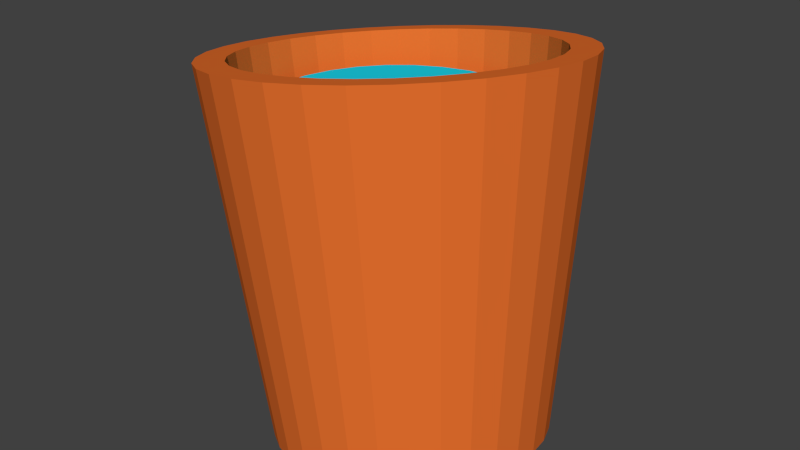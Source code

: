 # Source: Bucket.blend  (saved by Blender 2.73.0; exported with 4.5.12 LTS)
import bpy
from mathutils import Matrix  # noqa: F401  (used for matrix-valued properties, if any)

bpy.ops.wm.read_factory_settings(use_empty=True)
scene = bpy.context.scene
scene.name = 'Scene'

# ---- collections
col_collection_1 = bpy.data.collections.new('Collection 1'); scene.collection.children.link(col_collection_1)

# ---- materials (node trees are filled in below, after node groups)
mat_material_002 = bpy.data.materials.new('Material.002')
mat_material_002.alpha_threshold = 0.0
mat_material_002.use_transparent_shadow = False
mat_material_002.diffuse_color = (0.01048, 0.6275, 0.8, 1.0)
mat_material_002.roughness = 0.5
mat_material_001 = bpy.data.materials.new('Material.001')
mat_material_001.alpha_threshold = 0.0
mat_material_001.use_transparent_shadow = False
mat_material_001.diffuse_color = (0.8, 0.162, 0.02701, 1.0)
mat_material_001.roughness = 0.5

# ---- material node trees

# ---- world
world_world = bpy.data.worlds.new('World'); scene.world = world_world
world_world.color = (0.05088, 0.05088, 0.05088)
world_world.use_sun_shadow = False
world_world.sun_shadow_jitter_overblur = 0.0
world_world.cycles.sampling_method = 'MANUAL'
world_world.cycles.sample_map_resolution = 256

# ---- meshes
me_circle_001 = bpy.data.meshes.new('Circle.001')
me_circle_001.from_pydata([(-3.313, 3.692, -0.4026), (-3.359, 3.54, -0.4026), (-4.266, 4.645, -0.4026), (-4.108, 4.661, -0.4026), (-4.681, 3.277, -0.4026), (-4.782, 3.4, -0.4026), (-3.95, 4.645, -0.4026), (-3.434, 3.4, -0.4026), (-3.534, 3.277, -0.4026), (-4.857, 3.54, -0.4026), (-4.903, 3.692, -0.4026), (-3.798, 4.599, -0.4026), (-3.657, 4.524, -0.4026), (-3.657, 3.176, -0.4026), (-3.798, 3.101, -0.4026), (-4.919, 3.85, -0.4026), (-4.903, 4.008, -0.4026), (-3.534, 4.423, -0.4026), (-3.434, 4.301, -0.4026), (-3.95, 3.055, -0.4026), (-4.108, 3.039, -0.4026), (-4.857, 4.16, -0.4026), (-4.782, 4.301, -0.4026), (-3.359, 4.16, -0.4026), (-3.313, 4.008, -0.4026), (-4.681, 4.423, -0.4026), (-4.558, 4.524, -0.4026), (-4.266, 3.055, -0.4026), (-4.418, 3.101, -0.4026), (-3.297, 3.85, -0.4026), (-4.418, 4.599, -0.4026), (-4.558, 3.176, -0.4026)], [], [(28, 31, 4, 5, 9, 10, 15, 16, 21, 22, 25, 26, 30, 2, 3, 6, 11, 12, 17, 18, 23, 24, 29, 0, 1, 7, 8, 13, 14, 19, 20, 27)])
me_circle_001.materials.append(mat_material_002)
me_circle_001.use_remesh_preserve_volume = False
me_circle_001.use_remesh_preserve_attributes = False
me_circle_001.use_mirror_vertex_groups = False
me_circle_001.update()
me_circle = bpy.data.meshes.new('Circle')
me_circle.from_pydata([(-0.1723, 1.086, 0.2661), (-0.3631, 1.047, 0.2428), (-0.5433, 0.9721, 0.2252), (-0.7061, 0.8634, 0.214), (-0.8451, 0.7252, 0.2096), (-0.955, 0.563, 0.2122), (-1.032, 0.3828, 0.2217), (-1.072, 0.1916, 0.2378), (-1.075, -0.003173, 0.2597), (-1.039, -0.1941, 0.2867), (-0.9675, -0.3738, 0.3178), (-0.8618, -0.5355, 0.3517), (-0.7265, -0.6728, 0.3871), (-0.5666, -0.7805, 0.4227), (-0.3884, -0.8545, 0.457), (-0.1986, -0.8919, 0.4889), (-0.004607, -0.8913, 0.5171), (0.1862, -0.8527, 0.5404), (0.3664, -0.7776, 0.558), (0.5291, -0.6689, 0.5692), (0.6682, -0.5308, 0.5736), (0.7781, -0.3685, 0.5709), (0.8547, -0.1883, 0.5614), (0.8951, 0.002844, 0.5454), (0.8977, 0.1976, 0.5235), (0.8624, 0.3886, 0.4965), (0.7905, 0.5683, 0.4654), (0.6849, 0.7299, 0.4315), (0.5496, 0.8672, 0.3961), (0.3897, 0.975, 0.3605), (0.2114, 1.049, 0.3261), (0.02167, 1.086, 0.2943), (0.1351, 0.6052, -1.667), (-0.006362, 0.5765, -1.685), (-0.14, 0.5209, -1.698), (-0.2607, 0.4402, -1.706), (-0.3638, 0.3378, -1.709), (-0.4454, 0.2174, -1.707), (-0.5022, 0.08375, -1.7), (-0.5322, -0.05803, -1.688), (-0.5341, -0.2025, -1.672), (-0.5079, -0.3441, -1.652), (-0.4546, -0.4774, -1.629), (-0.3763, -0.5973, -1.604), (-0.2759, -0.6991, -1.578), (-0.1573, -0.779, -1.551), (-0.0251, -0.8339, -1.526), (0.1157, -0.8617, -1.502), (0.2595, -0.8612, -1.481), (0.401, -0.8326, -1.464), (0.5347, -0.7769, -1.451), (0.6554, -0.6963, -1.443), (0.7585, -0.5938, -1.439), (0.8401, -0.4735, -1.441), (0.8969, -0.3398, -1.448), (0.9269, -0.198, -1.46), (0.9288, -0.05357, -1.476), (0.9026, 0.08804, -1.497), (0.8493, 0.2213, -1.52), (0.771, 0.3412, -1.545), (0.6706, 0.4431, -1.571), (0.552, 0.523, -1.597), (0.4198, 0.5779, -1.623), (0.279, 0.6056, -1.646), (-0.1592, 0.9304, 0.2858), (-0.3199, 0.8979, 0.2662), (-0.4718, 0.8346, 0.2514), (-0.609, 0.743, 0.2419), (-0.7262, 0.6265, 0.2382), (-0.8188, 0.4898, 0.2404), (-0.8834, 0.3379, 0.2484), (-0.9175, 0.1768, 0.262), (-0.9196, 0.01261, 0.2805), (-0.8899, -0.1483, 0.3032), (-0.8293, -0.2998, 0.3294), (-0.7403, -0.436, 0.3579), (-0.6262, -0.5517, 0.3878), (-0.4915, -0.6425, 0.4178), (-0.3412, -0.7049, 0.4468), (-0.1813, -0.7364, 0.4736), (-0.01779, -0.7359, 0.4973), (0.143, -0.7034, 0.517), (0.2949, -0.6401, 0.5318), (0.4321, -0.5485, 0.5413), (0.5492, -0.4321, 0.545), (0.6419, -0.2953, 0.5428), (0.7065, -0.1434, 0.5347), (0.7405, 0.01768, 0.5212), (0.7427, 0.1818, 0.5027), (0.7129, 0.3428, 0.48), (0.6524, 0.4942, 0.4538), (0.5633, 0.6305, 0.4253), (0.4493, 0.7462, 0.3954), (0.3145, 0.837, 0.3654), (0.1643, 0.8994, 0.3364), (0.004354, 0.9309, 0.3096), (0.1426, 0.509, -1.65), (0.01978, 0.4841, -1.665), (-0.09625, 0.4358, -1.676), (-0.201, 0.3658, -1.684), (-0.2905, 0.2769, -1.686), (-0.3613, 0.1724, -1.685), (-0.4106, 0.05638, -1.679), (-0.4366, -0.06669, -1.668), (-0.4383, -0.1921, -1.654), (-0.4156, -0.315, -1.637), (-0.3693, -0.4307, -1.617), (-0.3013, -0.5348, -1.595), (-0.2142, -0.6232, -1.572), (-0.1112, -0.6925, -1.549), (0.003515, -0.7402, -1.527), (0.1257, -0.7643, -1.507), (0.2506, -0.7639, -1.488), (0.3734, -0.7391, -1.473), (0.4895, -0.6907, -1.462), (0.5942, -0.6207, -1.455), (0.6837, -0.5318, -1.452), (0.7545, -0.4273, -1.454), (0.8038, -0.3113, -1.46), (0.8298, -0.1882, -1.47), (0.8315, -0.06281, -1.484), (0.8088, 0.06011, -1.502), (0.7625, 0.1758, -1.522), (0.6945, 0.2799, -1.543), (0.6074, 0.3683, -1.566), (0.5044, 0.4376, -1.589), (0.3897, 0.4853, -1.611), (0.2675, 0.5094, -1.632), (0.7549, -0.01549, 0.2005), (0.7222, -0.1705, 0.2135), (-0.2652, 0.8312, -0.04486), (-0.1105, 0.8625, -0.02596), (-0.5598, -0.5633, 0.07209), (-0.6696, -0.4519, 0.04338), (0.04674, 0.863, -0.003147), (0.66, -0.3166, 0.2212), (0.5709, -0.4481, 0.2233), (-0.7552, -0.3209, 0.01592), (-0.8135, -0.1752, -0.009251), (0.2006, 0.8327, 0.0227), (0.3451, 0.7727, 0.05058), (0.4582, -0.5601, 0.2197), (0.3262, -0.6483, 0.2107), (-0.8421, -0.02036, -0.03115), (-0.84, 0.1376, -0.04894), (0.4747, 0.6853, 0.07944), (0.5845, 0.574, 0.1081), (0.1801, -0.7092, 0.1964), (0.02544, -0.7404, 0.1775), (-0.8073, 0.2925, -0.06194), (-0.7451, 0.4386, -0.06965), (0.6701, 0.443, 0.1356), (0.7284, 0.2972, 0.1608), (-0.656, 0.5702, -0.07177), (-0.5433, 0.6822, -0.06822), (-0.1319, -0.7409, 0.1547), (-0.2857, -0.7106, 0.1288), (0.757, 0.1424, 0.1827), (-0.4113, 0.7704, -0.05913), (-0.4302, -0.6506, 0.1009)], [], [(30, 31, 63, 62), (19, 20, 52, 51), (8, 9, 41, 40), (28, 29, 61, 60), (17, 18, 50, 49), (6, 7, 39, 38), (26, 27, 59, 58), (4, 5, 37, 36), (15, 16, 48, 47), (24, 25, 57, 56), (2, 3, 35, 34), (13, 14, 46, 45), (22, 23, 55, 54), (0, 1, 33, 32), (11, 12, 44, 43), (31, 0, 32, 63), (20, 21, 53, 52), (9, 10, 42, 41), (29, 30, 62, 61), (18, 19, 51, 50), (7, 8, 40, 39), (27, 28, 60, 59), (16, 17, 49, 48), (5, 6, 38, 37), (25, 26, 58, 57), (3, 4, 36, 35), (14, 15, 47, 46), (23, 24, 56, 55), (1, 2, 34, 33), (12, 13, 45, 44), (21, 22, 54, 53), (10, 11, 43, 42), (33, 34, 35, 36, 37, 38, 39, 40, 41, 42, 43, 44, 45, 46, 47, 48, 49, 50, 51, 52, 53, 54, 55, 56, 57, 58, 59, 60, 61, 62, 63, 32), (31, 30, 94, 95), (20, 19, 83, 84), (9, 8, 72, 73), (29, 28, 92, 93), (18, 17, 81, 82), (7, 6, 70, 71), (27, 26, 90, 91), (5, 4, 68, 69), (16, 15, 79, 80), (25, 24, 88, 89), (3, 2, 66, 67), (14, 13, 77, 78), (23, 22, 86, 87), (1, 0, 64, 65), (12, 11, 75, 76), (0, 31, 95, 64), (21, 20, 84, 85), (10, 9, 73, 74), (30, 29, 93, 94), (19, 18, 82, 83), (8, 7, 71, 72), (28, 27, 91, 92), (17, 16, 80, 81), (6, 5, 69, 70), (26, 25, 89, 90), (4, 3, 67, 68), (15, 14, 78, 79), (24, 23, 87, 88), (2, 1, 65, 66), (13, 12, 76, 77), (22, 21, 85, 86), (11, 10, 74, 75), (128, 129, 118, 119), (130, 131, 96, 97), (132, 133, 107, 108), (131, 134, 127, 96), (135, 136, 116, 117), (137, 138, 105, 106), (139, 140, 125, 126), (141, 142, 114, 115), (143, 144, 103, 104), (145, 146, 123, 124), (147, 148, 112, 113), (149, 150, 101, 102), (151, 152, 121, 122), (153, 154, 99, 100), (155, 156, 110, 111), (157, 128, 119, 120), (158, 130, 97, 98), (159, 132, 108, 109), (129, 135, 117, 118), (133, 137, 106, 107), (134, 139, 126, 127), (136, 141, 115, 116), (138, 143, 104, 105), (140, 145, 124, 125), (142, 147, 113, 114), (144, 149, 102, 103), (146, 151, 122, 123), (150, 153, 100, 101), (148, 155, 111, 112), (152, 157, 120, 121), (154, 158, 98, 99), (156, 159, 109, 110), (78, 77, 159, 156), (67, 66, 158, 154), (89, 88, 157, 152), (80, 79, 155, 148), (69, 68, 153, 150), (91, 90, 151, 146), (71, 70, 149, 144), (82, 81, 147, 142), (93, 92, 145, 140), (73, 72, 143, 138), (84, 83, 141, 136), (95, 94, 139, 134), (75, 74, 137, 133), (86, 85, 135, 129), (77, 76, 132, 159), (66, 65, 130, 158), (88, 87, 128, 157), (79, 78, 156, 155), (68, 67, 154, 153), (90, 89, 152, 151), (70, 69, 150, 149), (81, 80, 148, 147), (92, 91, 146, 145), (72, 71, 144, 143), (83, 82, 142, 141), (94, 93, 140, 139), (74, 73, 138, 137), (85, 84, 136, 135), (64, 95, 134, 131), (76, 75, 133, 132), (65, 64, 131, 130), (87, 86, 129, 128)])
me_circle.materials.append(mat_material_001)
me_circle.use_remesh_preserve_volume = False
me_circle.use_remesh_preserve_attributes = False
me_circle.use_mirror_vertex_groups = False
me_circle.update()

# ---- objects
ob_circle_001 = bpy.data.objects.new('Circle.001', me_circle_001)
ob_circle = bpy.data.objects.new('Circle', me_circle)

# ---- transforms, parenting, visibility, modifiers, constraints
ob_circle_001.location = (4.108, -3.85, 9.506)
ob_circle_001.lineart.crease_threshold = 0.0
ob_circle.location = (0.0, 0.0, 9.019)
ob_circle.lineart.crease_threshold = 0.0

# ---- collection membership
col_collection_1.objects.link(ob_circle_001)
col_collection_1.objects.link(ob_circle)

# ---- scene / render settings (as saved in the file)
scene.frame_start = 1; scene.frame_end = 250; scene.frame_set(1)
scene.render.engine = 'BLENDER_EEVEE_NEXT'
scene.render.resolution_percentage = 50
scene.render.dither_intensity = 0.0
scene.cycles.use_denoising = False
scene.cycles.samples = 10
scene.cycles.sampling_pattern = 'TABULATED_SOBOL'
scene.cycles.light_sampling_threshold = 0.0
scene.cycles.use_adaptive_sampling = False
scene.cycles.use_light_tree = False
scene.cycles.blur_glossy = 0.0
scene.cycles.pixel_filter_type = 'GAUSSIAN'
scene.cycles.sample_clamp_indirect = 0.0
scene.view_settings.view_transform = 'Standard'
bpy.context.view_layer.update()

# ---- added for rendering (the .blend has no active camera and no usable light): camera, sun
cam_auto = bpy.data.cameras.new('AutoCamera')
cam_auto.lens = 50.0
cam_auto.sensor_width = 36.0
cam_auto.clip_end = 1000.0
ob_auto_camera = bpy.data.objects.new('AutoCamera', cam_auto)
scene.collection.objects.link(ob_auto_camera)
ob_auto_camera.location = (3.28075, -3.92719, 11.1337)
ob_auto_camera.rotation_euler = (1.09748, -7.21219e-08, 0.694738)
scene.camera = ob_auto_camera
light_auto_sun = bpy.data.lights.new('AutoSun', 'SUN')
light_auto_sun.energy = 3.0
light_auto_sun.angle = 0.0523599
ob_auto_sun = bpy.data.objects.new('AutoSun', light_auto_sun)
scene.collection.objects.link(ob_auto_sun)
ob_auto_sun.rotation_euler = (0.872665, 0.174533, 0.523599)
bpy.context.view_layer.update()
